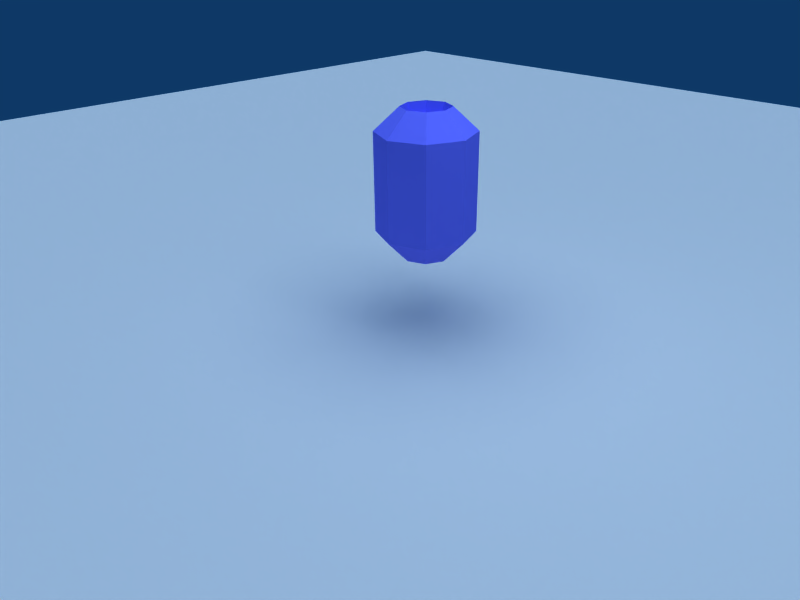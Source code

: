 # Source: rupee.blend  (saved by Blender 2.48.1; exported with 4.5.12 LTS)
import bpy
from mathutils import Matrix  # noqa: F401  (used for matrix-valued properties, if any)

bpy.ops.wm.read_factory_settings(use_empty=True)
scene = bpy.context.scene
scene.name = 'Scene'

# ---- collections
col_collection_1 = bpy.data.collections.new('Collection 1'); scene.collection.children.link(col_collection_1)
col_collection_5 = bpy.data.collections.new('Collection 5'); scene.collection.children.link(col_collection_5)
col_collection_5.hide_render = True
col_collection_5.hide_viewport = True

# ---- materials (node trees are filled in below, after node groups)
mat_material_005 = bpy.data.materials.new('Material.005')
mat_material_005.alpha_threshold = 0.0
mat_material_005.diffuse_color = (0.46, 0.47, 1.0, 1.0)
mat_material_005.roughness = 0.5
mat_material_005.line_color = (0.0, 0.0, 0.0, 0.5206)
mat_material_003 = bpy.data.materials.new('Material.003')
mat_material_003.alpha_threshold = 0.0
mat_material_003.roughness = 0.5
mat_material_003.line_color = (0.0, 0.0, 0.0, 1.0)

# ---- material node trees

# ---- world
world_world = bpy.data.worlds.new('World'); scene.world = world_world
world_world.color = (0.05656, 0.2208, 0.4)
world_world.use_sun_shadow = False
world_world.sun_shadow_jitter_overblur = 0.0
world_world.cycles.sampling_method = 'MANUAL'
world_world.cycles.sample_map_resolution = 256

# ---- cameras
cam_camera = bpy.data.cameras.new('Camera')
cam_camera.passepartout_alpha = 0.2
cam_camera.clip_end = 100.0
cam_camera.lens = 35.0
cam_camera.ortho_scale = 7.314
cam_camera.show_passepartout = False
cam_camera.show_safe_areas = True
cam_camera.dof.focus_distance = 0.0
cam_camera.dof.aperture_fstop = 128.0

# ---- lights
light_lamp_007 = bpy.data.lights.new('Lamp.007', 'POINT')
light_lamp_007.transmission_factor = 0.0
light_lamp_007.energy = 100.0
light_lamp_007.shadow_buffer_clip_start = 0.5
light_lamp_007.shadow_soft_size = 1.0
light_lamp_007.shadow_maximum_resolution = 0.006
light_lamp_007.use_absolute_resolution = True
light_lamp_007.cycles.use_multiple_importance_sampling = False
light_lamp_006 = bpy.data.lights.new('Lamp.006', 'SUN')
light_lamp_006.transmission_factor = 0.0
light_lamp_006.angle = 1.571
light_lamp_006.energy = 1.0
light_lamp_006.shadow_buffer_clip_start = 0.5
light_lamp_006.shadow_soft_size = 1.0
light_lamp_006.shadow_cascade_max_distance = 1000.0
light_lamp_006.cycles.use_multiple_importance_sampling = False
light_lamp_005 = bpy.data.lights.new('Lamp.005', 'SUN')
light_lamp_005.transmission_factor = 0.0
light_lamp_005.angle = 1.571
light_lamp_005.energy = 1.0
light_lamp_005.shadow_buffer_clip_start = 0.5
light_lamp_005.shadow_soft_size = 1.0
light_lamp_005.shadow_cascade_max_distance = 1000.0
light_lamp_005.cycles.use_multiple_importance_sampling = False
light_lamp_004 = bpy.data.lights.new('Lamp.004', 'POINT')
light_lamp_004.transmission_factor = 0.0
light_lamp_004.energy = 100.0
light_lamp_004.shadow_buffer_clip_start = 0.5
light_lamp_004.shadow_soft_size = 1.0
light_lamp_004.shadow_maximum_resolution = 0.006
light_lamp_004.use_absolute_resolution = True
light_lamp_004.cycles.use_multiple_importance_sampling = False
light_lamp_003 = bpy.data.lights.new('Lamp.003', 'POINT')
light_lamp_003.transmission_factor = 0.0
light_lamp_003.energy = 100.0
light_lamp_003.shadow_buffer_clip_start = 0.5
light_lamp_003.shadow_soft_size = 1.0
light_lamp_003.shadow_maximum_resolution = 0.006
light_lamp_003.use_absolute_resolution = True
light_lamp_003.cycles.use_multiple_importance_sampling = False
light_lamp_002 = bpy.data.lights.new('Lamp.002', 'SUN')
light_lamp_002.transmission_factor = 0.0
light_lamp_002.angle = 1.571
light_lamp_002.energy = 1.0
light_lamp_002.shadow_buffer_clip_start = 0.5
light_lamp_002.shadow_soft_size = 1.0
light_lamp_002.shadow_cascade_max_distance = 1000.0
light_lamp_002.cycles.use_multiple_importance_sampling = False
light_lamp_001 = bpy.data.lights.new('Lamp.001', 'POINT')
light_lamp_001.transmission_factor = 0.0
light_lamp_001.energy = 100.0
light_lamp_001.shadow_buffer_clip_start = 0.5
light_lamp_001.shadow_soft_size = 1.0
light_lamp_001.shadow_maximum_resolution = 0.006
light_lamp_001.use_absolute_resolution = True
light_lamp_001.cycles.use_multiple_importance_sampling = False

# ---- meshes
me_cylinder_001 = bpy.data.meshes.new('Cylinder.001')
me_cylinder_001.from_pydata([(0.7071, 0.7071, -1.0), (1.0, -4.371e-08, -1.0), (0.7071, -0.7071, -1.0), (-8.742e-08, -1.0, -1.0), (-0.7071, -0.7071, -1.0), (-1.0, 1.192e-08, -1.0), (-0.7071, 0.7071, -1.0), (-3.02e-07, 1.0, -1.0), (0.7071, 0.7071, 1.0), (1.0, 6.159e-07, 1.0), (0.7071, -0.7071, 1.0), (-2.385e-08, -1.0, 1.0), (-0.7071, -0.7071, 1.0), (-1.0, 6.636e-07, 1.0), (-0.7071, 0.7071, 1.0), (1.303e-06, 1.0, 1.0), (0.0, 0.0, -0.1036), (0.0, 0.0, 0.0869), (0.3536, 0.3536, 1.464), (0.8536, 0.3536, 1.0), (0.5, 3.08e-07, 1.464), (0.8536, -0.3536, 1.0), (0.3536, -0.3536, 1.464), (0.3536, -0.8536, 1.0), (-1.192e-08, -0.5, 1.464), (-0.3536, -0.8536, 1.0), (-0.3536, -0.3536, 1.464), (-0.8536, -0.3536, 1.0), (-0.5, 3.318e-07, 1.464), (-0.8536, 0.3536, 1.0), (-0.3536, 0.3536, 1.464), (-0.3536, 0.8536, 1.0), (6.517e-07, 0.5, 1.464), (0.3536, 0.8536, 1.0), (0.3536, 0.3536, -1.504), (0.8536, 0.3536, -1.0), (0.5, -2.186e-08, -1.504), (0.8536, -0.3536, -1.0), (0.3536, -0.3536, -1.504), (0.3536, -0.8536, -1.0), (-4.371e-08, -0.5, -1.504), (-0.3536, -0.8536, -1.0), (-0.3536, -0.3536, -1.504), (-0.8536, -0.3536, -1.0), (-0.5, 5.962e-09, -1.504), (-0.8536, 0.3536, -1.0), (-0.3536, 0.3536, -1.504), (-0.3536, 0.8536, -1.0), (-1.51e-07, 0.5, -1.504), (0.3536, 0.8536, -1.0)], [], [(18, 17, 20), (20, 19, 18), (8, 18, 19), (19, 20, 9), (20, 17, 22), (22, 21, 20), (9, 20, 21), (21, 22, 10), (22, 17, 24), (24, 23, 22), (10, 22, 23), (23, 24, 11), (24, 17, 26), (26, 25, 24), (11, 24, 25), (25, 26, 12), (26, 17, 28), (28, 27, 26), (12, 26, 27), (27, 28, 13), (28, 17, 30), (30, 29, 28), (13, 28, 29), (29, 30, 14), (30, 17, 32), (32, 31, 30), (14, 30, 31), (31, 32, 15), (32, 17, 18), (18, 33, 32), (15, 32, 33), (33, 18, 8), (19, 0, 8), (19, 9, 1), (9, 21, 1), (21, 10, 2), (10, 23, 2), (23, 11, 3), (11, 25, 3), (25, 12, 4), (12, 27, 4), (27, 13, 5), (13, 29, 5), (29, 14, 6), (14, 31, 6), (31, 15, 7), (15, 33, 7), (8, 0, 33), (36, 16, 34), (34, 35, 36), (1, 36, 35), (34, 0, 35), (38, 16, 36), (36, 37, 38), (2, 38, 37), (37, 36, 1), (40, 16, 38), (38, 39, 40), (3, 40, 39), (39, 38, 2), (42, 16, 40), (40, 41, 42), (4, 42, 41), (41, 40, 3), (44, 16, 42), (42, 43, 44), (5, 44, 43), (43, 42, 4), (46, 16, 44), (44, 45, 46), (6, 46, 45), (45, 44, 5), (48, 16, 46), (46, 47, 48), (7, 48, 47), (47, 46, 6), (48, 7, 49), (49, 34, 48), (16, 48, 34), (49, 0, 34), (1, 35, 19), (35, 0, 19), (2, 37, 21), (37, 1, 21), (3, 39, 23), (39, 2, 23), (4, 41, 25), (41, 3, 25), (5, 43, 27), (43, 4, 27), (6, 45, 29), (45, 5, 29), (7, 47, 31), (47, 6, 31), (0, 49, 33), (49, 7, 33)])
me_cylinder_001.materials.append(mat_material_005)
me_cylinder_001.use_remesh_preserve_volume = False
me_cylinder_001.use_remesh_preserve_attributes = False
me_cylinder_001.use_mirror_vertex_groups = False
me_cylinder_001.update()
me_plane_001 = bpy.data.meshes.new('Plane.001')
me_plane_001.from_pydata([(1.0, 1.0, 0.0), (1.0, -1.0, 0.0), (-1.0, -1.0, 0.0), (-1.0, 1.0, 0.0)], [], [(0, 3, 2, 1)])
me_plane_001.materials.append(mat_material_003)
me_plane_001.use_remesh_preserve_volume = False
me_plane_001.use_remesh_preserve_attributes = False
me_plane_001.use_mirror_vertex_groups = False
me_plane_001.update()

# ---- objects
ob_lamp_006 = bpy.data.objects.new('Lamp.006', light_lamp_007)
ob_lamp_005 = bpy.data.objects.new('Lamp.005', light_lamp_006)
ob_cylinder = bpy.data.objects.new('Cylinder', me_cylinder_001)
ob_lamp_004 = bpy.data.objects.new('Lamp.004', light_lamp_005)
ob_plane_001 = bpy.data.objects.new('Plane.001', me_plane_001)
ob_camera = bpy.data.objects.new('Camera', cam_camera)
ob_lamp_003 = bpy.data.objects.new('Lamp.003', light_lamp_004)
ob_lamp_002 = bpy.data.objects.new('Lamp.002', light_lamp_003)
ob_lamp_001 = bpy.data.objects.new('Lamp.001', light_lamp_002)
ob_lamp = bpy.data.objects.new('Lamp', light_lamp_001)

# ---- transforms, parenting, visibility, modifiers, constraints
ob_lamp_006.location = (3.374, 0.001632, 5.427)
ob_lamp_006.lock_rotations_4d = False
ob_lamp_006.empty_display_type = 'ARROWS'
ob_lamp_006.lineart.crease_threshold = 0.0
ob_lamp_005.location = (-6.96, 0.001632, 6.98)
ob_lamp_005.lock_rotations_4d = False
ob_lamp_005.empty_display_type = 'ARROWS'
ob_lamp_005.lineart.crease_threshold = 0.0
ob_cylinder.location = (0.001149, 0.001632, 0.9632)
ob_cylinder.lock_rotations_4d = False
ob_cylinder.empty_display_type = 'ARROWS'
ob_cylinder.lineart.crease_threshold = 0.0
ob_lamp_004.location = (10.1, 0.542, 8.387)
ob_lamp_004.scale = (1.0, 359.2, 1.0)
ob_lamp_004.lock_rotations_4d = False
ob_lamp_004.empty_display_type = 'ARROWS'
ob_lamp_004.lineart.crease_threshold = 0.0
ob_plane_001.location = (0.0, 0.0, -2.0)
ob_plane_001.scale = (25.0, 25.0, 25.0)
ob_plane_001.lock_rotations_4d = False
ob_plane_001.empty_display_type = 'ARROWS'
ob_plane_001.lineart.crease_threshold = 0.0
ob_camera.location = (10.21, -10.24, 5.625)
ob_camera.rotation_euler = (1.109, 0.01082, 0.8149)
ob_camera.lock_rotations_4d = False
ob_camera.empty_display_type = 'ARROWS'
ob_camera.color = (0.0, 0.0, 0.0, 0.0)
ob_camera.display_type = 'WIRE'
ob_camera.lineart.crease_threshold = 0.0
ob_lamp_003.location = (7.918, -7.739, -3.133)
ob_lamp_003.lock_rotations_4d = False
ob_lamp_003.empty_display_type = 'ARROWS'
ob_lamp_003.lineart.crease_threshold = 0.0
ob_lamp_002.location = (5.054, -5.607, 6.776)
ob_lamp_002.lock_rotations_4d = False
ob_lamp_002.empty_display_type = 'ARROWS'
ob_lamp_002.lineart.crease_threshold = 0.0
ob_lamp_001.location = (7.342, 5.157, -2.968)
ob_lamp_001.lock_rotations_4d = False
ob_lamp_001.empty_display_type = 'ARROWS'
ob_lamp_001.lineart.crease_threshold = 0.0
ob_lamp.location = (7.342, 5.157, -2.968)
ob_lamp.lock_rotations_4d = False
ob_lamp.empty_display_type = 'ARROWS'
ob_lamp.lineart.crease_threshold = 0.0

# ---- collection membership
col_collection_1.objects.link(ob_lamp_006)
col_collection_1.objects.link(ob_lamp_005)
col_collection_1.objects.link(ob_cylinder)
col_collection_1.objects.link(ob_lamp_004)
col_collection_1.objects.link(ob_plane_001)
col_collection_1.objects.link(ob_camera)
col_collection_5.objects.link(ob_lamp_003)
col_collection_5.objects.link(ob_lamp_002)
col_collection_5.objects.link(ob_lamp_001)
col_collection_5.objects.link(ob_lamp)

# ---- scene / render settings (as saved in the file)
scene.camera = ob_camera
scene.frame_start = 1; scene.frame_end = 250; scene.frame_set(51)
scene.render.engine = 'BLENDER_EEVEE_NEXT'
scene.render.image_settings.file_format = 'JPEG'
scene.render.image_settings.color_mode = 'RGB'
scene.render.image_settings.compression = 90
scene.render.resolution_x = 800
scene.render.resolution_y = 600
scene.render.pixel_aspect_x = 100.0
scene.render.pixel_aspect_y = 100.0
scene.render.fps = 25
scene.render.dither_intensity = 0.0
scene.render.use_compositing = False
scene.render.use_sequencer = False
scene.render.bake_margin = 2
scene.render.bake_bias = 0.0
scene.render.use_stamp_time = False
scene.render.use_stamp_date = False
scene.render.use_stamp_frame = False
scene.render.use_stamp_camera = False
scene.render.use_stamp_scene = False
scene.render.use_stamp_filename = False
scene.render.use_stamp_render_time = False
scene.render.stamp_font_size = 0
scene.cycles.use_denoising = False
scene.cycles.samples = 10
scene.cycles.sampling_pattern = 'TABULATED_SOBOL'
scene.cycles.light_sampling_threshold = 0.0
scene.cycles.use_adaptive_sampling = False
scene.cycles.use_light_tree = False
scene.cycles.blur_glossy = 0.0
scene.cycles.volume_bounces = 1
scene.cycles.pixel_filter_type = 'GAUSSIAN'
scene.cycles.sample_clamp_indirect = 0.0
scene.view_settings.view_transform = 'Raw'
bpy.context.view_layer.update()
